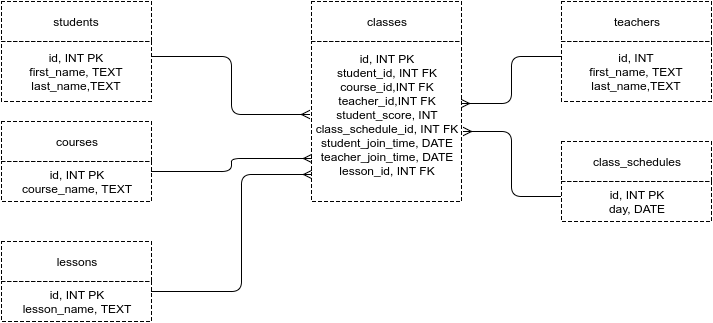

The diagram above was exported from draw.io. Its source (the exported page's mxGraphModel, read from the mxfile embedded in the PNG):
<mxGraphModel dx="372" dy="284" grid="1" gridSize="10" guides="1" tooltips="1" connect="1" arrows="1" fold="1" page="1" pageScale="1" pageWidth="850" pageHeight="1100" background="#ffffff" math="0" shadow="0">
  <root>
    <mxCell id="0" />
    <mxCell id="1" parent="0" />
    <mxCell id="2" value="classes" style="whiteSpace=wrap;html=1;dashed=1;" vertex="1" parent="1">
      <mxGeometry x="390" y="40" width="150" height="40" as="geometry" />
    </mxCell>
    <mxCell id="3" value="id, INT PK&lt;div&gt;student_id, INT FK&lt;/div&gt;&lt;div&gt;course_id,INT FK&lt;/div&gt;&lt;div&gt;teacher_id,INT FK&lt;/div&gt;&lt;div&gt;student_score, INT&lt;/div&gt;&lt;div&gt;class_schedule_id, INT FK&lt;/div&gt;&lt;div&gt;student_join_time, DATE&lt;/div&gt;&lt;div&gt;teacher_join_time, DATE&lt;/div&gt;&lt;div&gt;lesson_id, INT FK&lt;/div&gt;&lt;div&gt;&lt;br&gt;&lt;/div&gt;" style="whiteSpace=wrap;html=1;dashed=1;" vertex="1" parent="1">
      <mxGeometry x="390" y="80" width="150" height="160" as="geometry" />
    </mxCell>
    <mxCell id="4" value="students" style="whiteSpace=wrap;html=1;dashed=1;" vertex="1" parent="1">
      <mxGeometry x="80" y="40" width="150" height="40" as="geometry" />
    </mxCell>
    <mxCell id="5" value="id, INT PK&lt;div&gt;first_name, TEXT&lt;/div&gt;&lt;div&gt;last_name,TEXT&lt;/div&gt;" style="whiteSpace=wrap;html=1;dashed=1;" vertex="1" parent="1">
      <mxGeometry x="80" y="80" width="150" height="60" as="geometry" />
    </mxCell>
    <mxCell id="6" value="courses" style="whiteSpace=wrap;html=1;dashed=1;" vertex="1" parent="1">
      <mxGeometry x="80" y="160" width="150" height="40" as="geometry" />
    </mxCell>
    <mxCell id="7" value="id, INT PK&lt;div&gt;course_name, TEXT&lt;/div&gt;" style="whiteSpace=wrap;html=1;dashed=1;" vertex="1" parent="1">
      <mxGeometry x="80" y="200" width="150" height="40" as="geometry" />
    </mxCell>
    <mxCell id="8" value="lessons" style="whiteSpace=wrap;html=1;dashed=1;" vertex="1" parent="1">
      <mxGeometry x="80" y="280" width="150" height="40" as="geometry" />
    </mxCell>
    <mxCell id="9" value="id, INT PK&lt;div&gt;lesson_name, TEXT&lt;/div&gt;" style="whiteSpace=wrap;html=1;dashed=1;" vertex="1" parent="1">
      <mxGeometry x="80" y="320" width="150" height="40" as="geometry" />
    </mxCell>
    <mxCell id="10" value="teachers" style="whiteSpace=wrap;html=1;dashed=1;" vertex="1" parent="1">
      <mxGeometry x="640" y="40" width="150" height="40" as="geometry" />
    </mxCell>
    <mxCell id="11" value="id, INT&lt;div&gt;first_name, TEXT&lt;/div&gt;&lt;div&gt;last_name,TEXT&lt;/div&gt;" style="whiteSpace=wrap;html=1;dashed=1;" vertex="1" parent="1">
      <mxGeometry x="640" y="80" width="150" height="60" as="geometry" />
    </mxCell>
    <mxCell id="12" value="class_schedules" style="whiteSpace=wrap;html=1;dashed=1;" vertex="1" parent="1">
      <mxGeometry x="640" y="180" width="150" height="40" as="geometry" />
    </mxCell>
    <mxCell id="13" value="id, INT PK&lt;div&gt;day, DATE&lt;/div&gt;" style="whiteSpace=wrap;html=1;dashed=1;" vertex="1" parent="1">
      <mxGeometry x="640" y="220" width="150" height="40" as="geometry" />
    </mxCell>
    <mxCell id="14" value="" style="endArrow=ERmany;html=1;exitX=0;exitY=0.25;endFill=0;" edge="1" parent="1" source="11">
      <mxGeometry width="50" height="50" relative="1" as="geometry">
        <mxPoint x="550" y="90" as="sourcePoint" />
        <mxPoint x="540" y="142" as="targetPoint" />
        <Array as="points">
          <mxPoint x="590" y="95" />
          <mxPoint x="590" y="142" />
        </Array>
      </mxGeometry>
    </mxCell>
    <mxCell id="15" value="" style="endArrow=ERmany;html=1;exitX=0;exitY=0.5;endFill=0;" edge="1" parent="1">
      <mxGeometry width="50" height="50" relative="1" as="geometry">
        <mxPoint x="639" y="235" as="sourcePoint" />
        <mxPoint x="542" y="170" as="targetPoint" />
        <Array as="points">
          <mxPoint x="590" y="235" />
          <mxPoint x="590" y="170" />
        </Array>
      </mxGeometry>
    </mxCell>
    <mxCell id="16" value="" style="endArrow=ERmany;html=1;exitX=1;exitY=0.25;entryX=-0.013;entryY=0.456;entryPerimeter=0;endFill=0;" edge="1" parent="1" source="5" target="3">
      <mxGeometry width="50" height="50" relative="1" as="geometry">
        <mxPoint x="250" y="140" as="sourcePoint" />
        <mxPoint x="300" y="90" as="targetPoint" />
        <Array as="points">
          <mxPoint x="310" y="95" />
          <mxPoint x="310" y="153" />
        </Array>
      </mxGeometry>
    </mxCell>
    <mxCell id="17" value="" style="endArrow=ERmany;html=1;exitX=1;exitY=0.25;entryX=0;entryY=0.75;endFill=0;" edge="1" parent="1" source="7">
      <mxGeometry width="50" height="50" relative="1" as="geometry">
        <mxPoint x="230" y="207" as="sourcePoint" />
        <mxPoint x="390" y="197" as="targetPoint" />
        <Array as="points">
          <mxPoint x="310" y="210" />
          <mxPoint x="310" y="197" />
        </Array>
      </mxGeometry>
    </mxCell>
    <mxCell id="18" value="" style="endArrow=ERmany;html=1;exitX=1;exitY=0.25;endFill=0;" edge="1" parent="1" source="9">
      <mxGeometry width="50" height="50" relative="1" as="geometry">
        <mxPoint x="230" y="327" as="sourcePoint" />
        <mxPoint x="390" y="213" as="targetPoint" />
        <Array as="points">
          <mxPoint x="320" y="330" />
          <mxPoint x="320" y="213" />
        </Array>
      </mxGeometry>
    </mxCell>
  </root>
</mxGraphModel>